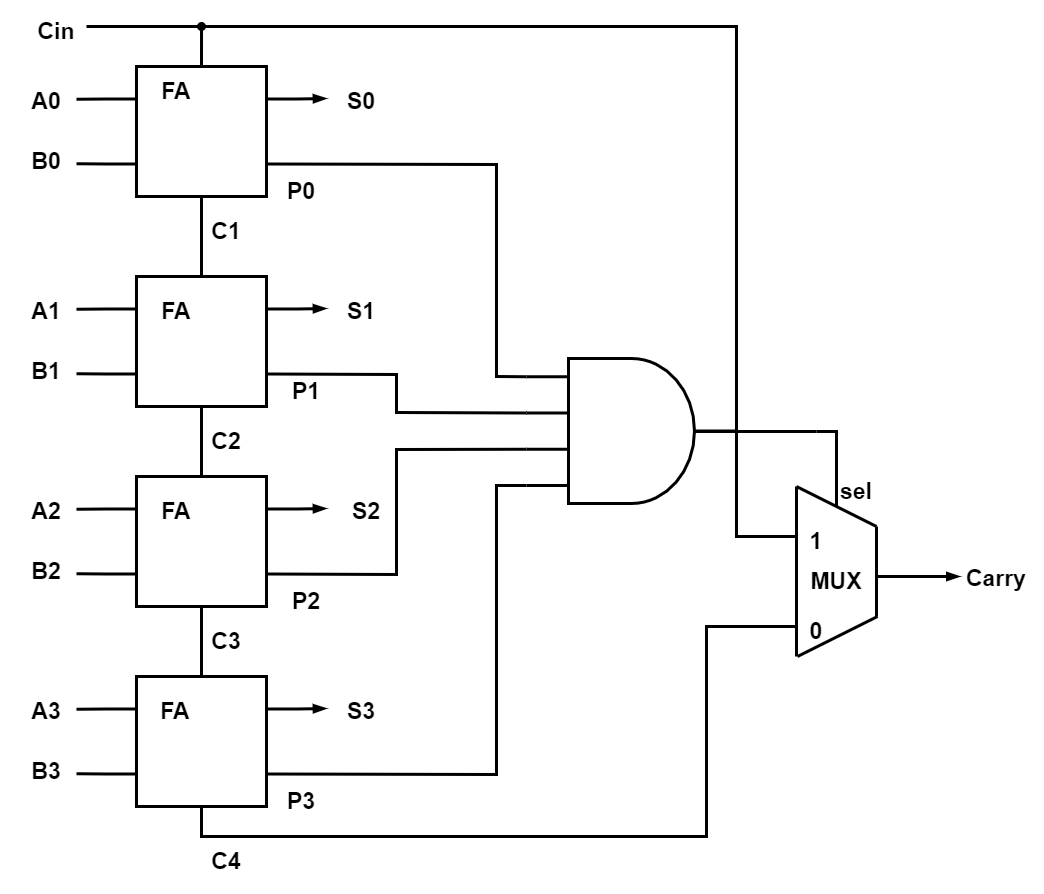

The diagram above was exported from draw.io. Its source (the exported page's mxGraphModel, read from the mxfile embedded in the PNG):
<mxGraphModel dx="353" dy="829" grid="1" gridSize="10" guides="1" tooltips="1" connect="1" arrows="1" fold="1" page="1" pageScale="1" pageWidth="850" pageHeight="1100" math="0" shadow="0">
  <root>
    <mxCell id="0" />
    <mxCell id="1" parent="0" />
    <mxCell id="ayzeMk-e17JQ_dauDZkI-13" style="edgeStyle=orthogonalEdgeStyle;rounded=0;orthogonalLoop=1;jettySize=auto;html=1;exitX=1;exitY=0.25;exitDx=0;exitDy=0;endArrow=blockThin;endFill=1;strokeWidth=3;fontStyle=1;fontSize=23;" edge="1" parent="1" source="ayzeMk-e17JQ_dauDZkI-2">
      <mxGeometry relative="1" as="geometry">
        <mxPoint x="1210" y="772" as="targetPoint" />
      </mxGeometry>
    </mxCell>
    <mxCell id="ayzeMk-e17JQ_dauDZkI-26" style="edgeStyle=orthogonalEdgeStyle;rounded=0;orthogonalLoop=1;jettySize=auto;html=1;exitX=0;exitY=0.25;exitDx=0;exitDy=0;endArrow=none;endFill=0;strokeWidth=3;fontStyle=1;fontSize=23;" edge="1" parent="1" source="ayzeMk-e17JQ_dauDZkI-2">
      <mxGeometry relative="1" as="geometry">
        <mxPoint x="960" y="772.6923076923076" as="targetPoint" />
      </mxGeometry>
    </mxCell>
    <mxCell id="ayzeMk-e17JQ_dauDZkI-27" style="edgeStyle=orthogonalEdgeStyle;rounded=0;orthogonalLoop=1;jettySize=auto;html=1;exitX=0;exitY=0.75;exitDx=0;exitDy=0;endArrow=none;endFill=0;strokeWidth=3;fontStyle=1;fontSize=23;" edge="1" parent="1" source="ayzeMk-e17JQ_dauDZkI-2">
      <mxGeometry relative="1" as="geometry">
        <mxPoint x="960" y="837.3076923076924" as="targetPoint" />
      </mxGeometry>
    </mxCell>
    <mxCell id="ayzeMk-e17JQ_dauDZkI-2" value="" style="whiteSpace=wrap;html=1;aspect=fixed;strokeWidth=3;fontStyle=1;fontSize=23;" vertex="1" parent="1">
      <mxGeometry x="1020" y="740" width="130" height="130" as="geometry" />
    </mxCell>
    <mxCell id="ayzeMk-e17JQ_dauDZkI-9" style="edgeStyle=orthogonalEdgeStyle;rounded=0;orthogonalLoop=1;jettySize=auto;html=1;exitX=0.5;exitY=1;exitDx=0;exitDy=0;entryX=0.5;entryY=0;entryDx=0;entryDy=0;endArrow=none;endFill=0;strokeWidth=3;fontStyle=1;fontSize=23;" edge="1" parent="1" source="ayzeMk-e17JQ_dauDZkI-3" target="ayzeMk-e17JQ_dauDZkI-2">
      <mxGeometry relative="1" as="geometry" />
    </mxCell>
    <mxCell id="ayzeMk-e17JQ_dauDZkI-12" style="edgeStyle=orthogonalEdgeStyle;rounded=0;orthogonalLoop=1;jettySize=auto;html=1;exitX=1;exitY=0.25;exitDx=0;exitDy=0;endArrow=blockThin;endFill=1;strokeWidth=3;fontStyle=1;fontSize=23;" edge="1" parent="1" source="ayzeMk-e17JQ_dauDZkI-3">
      <mxGeometry relative="1" as="geometry">
        <mxPoint x="1210" y="572" as="targetPoint" />
      </mxGeometry>
    </mxCell>
    <mxCell id="ayzeMk-e17JQ_dauDZkI-24" style="edgeStyle=orthogonalEdgeStyle;rounded=0;orthogonalLoop=1;jettySize=auto;html=1;exitX=0;exitY=0.25;exitDx=0;exitDy=0;endArrow=none;endFill=0;strokeWidth=3;fontStyle=1;fontSize=23;" edge="1" parent="1" source="ayzeMk-e17JQ_dauDZkI-3">
      <mxGeometry relative="1" as="geometry">
        <mxPoint x="960" y="572.6923076923076" as="targetPoint" />
      </mxGeometry>
    </mxCell>
    <mxCell id="ayzeMk-e17JQ_dauDZkI-25" style="edgeStyle=orthogonalEdgeStyle;rounded=0;orthogonalLoop=1;jettySize=auto;html=1;exitX=0;exitY=0.75;exitDx=0;exitDy=0;endArrow=none;endFill=0;strokeWidth=3;fontStyle=1;fontSize=23;" edge="1" parent="1" source="ayzeMk-e17JQ_dauDZkI-3">
      <mxGeometry relative="1" as="geometry">
        <mxPoint x="960" y="637.3076923076924" as="targetPoint" />
      </mxGeometry>
    </mxCell>
    <mxCell id="ayzeMk-e17JQ_dauDZkI-3" value="" style="whiteSpace=wrap;html=1;aspect=fixed;strokeWidth=3;fontStyle=1;fontSize=23;" vertex="1" parent="1">
      <mxGeometry x="1020" y="540" width="130" height="130" as="geometry" />
    </mxCell>
    <mxCell id="ayzeMk-e17JQ_dauDZkI-8" style="edgeStyle=orthogonalEdgeStyle;rounded=0;orthogonalLoop=1;jettySize=auto;html=1;exitX=0.5;exitY=1;exitDx=0;exitDy=0;entryX=0.5;entryY=0;entryDx=0;entryDy=0;endArrow=none;endFill=0;strokeWidth=3;fontStyle=1;fontSize=23;" edge="1" parent="1" source="ayzeMk-e17JQ_dauDZkI-4" target="ayzeMk-e17JQ_dauDZkI-3">
      <mxGeometry relative="1" as="geometry" />
    </mxCell>
    <mxCell id="ayzeMk-e17JQ_dauDZkI-11" style="edgeStyle=orthogonalEdgeStyle;rounded=0;orthogonalLoop=1;jettySize=auto;html=1;exitX=1;exitY=0.25;exitDx=0;exitDy=0;endArrow=blockThin;endFill=1;strokeWidth=3;fontStyle=1;fontSize=23;" edge="1" parent="1" source="ayzeMk-e17JQ_dauDZkI-4">
      <mxGeometry relative="1" as="geometry">
        <mxPoint x="1210" y="372" as="targetPoint" />
      </mxGeometry>
    </mxCell>
    <mxCell id="ayzeMk-e17JQ_dauDZkI-22" style="edgeStyle=orthogonalEdgeStyle;rounded=0;orthogonalLoop=1;jettySize=auto;html=1;exitX=0;exitY=0.25;exitDx=0;exitDy=0;endArrow=none;endFill=0;strokeWidth=3;fontStyle=1;fontSize=23;" edge="1" parent="1" source="ayzeMk-e17JQ_dauDZkI-4">
      <mxGeometry relative="1" as="geometry">
        <mxPoint x="960" y="372.6923076923076" as="targetPoint" />
      </mxGeometry>
    </mxCell>
    <mxCell id="ayzeMk-e17JQ_dauDZkI-23" style="edgeStyle=orthogonalEdgeStyle;rounded=0;orthogonalLoop=1;jettySize=auto;html=1;exitX=0;exitY=0.75;exitDx=0;exitDy=0;endArrow=none;endFill=0;strokeWidth=3;fontStyle=1;fontSize=23;" edge="1" parent="1" source="ayzeMk-e17JQ_dauDZkI-4">
      <mxGeometry relative="1" as="geometry">
        <mxPoint x="960" y="437.30769230769226" as="targetPoint" />
      </mxGeometry>
    </mxCell>
    <mxCell id="ayzeMk-e17JQ_dauDZkI-4" value="" style="whiteSpace=wrap;html=1;aspect=fixed;strokeWidth=3;fontStyle=1;fontSize=23;" vertex="1" parent="1">
      <mxGeometry x="1020" y="340" width="130" height="130" as="geometry" />
    </mxCell>
    <mxCell id="ayzeMk-e17JQ_dauDZkI-7" style="edgeStyle=orthogonalEdgeStyle;rounded=0;orthogonalLoop=1;jettySize=auto;html=1;exitX=0.5;exitY=1;exitDx=0;exitDy=0;entryX=0.5;entryY=0;entryDx=0;entryDy=0;endArrow=none;endFill=0;strokeWidth=3;fontStyle=1;fontSize=23;" edge="1" parent="1" source="ayzeMk-e17JQ_dauDZkI-5" target="ayzeMk-e17JQ_dauDZkI-4">
      <mxGeometry relative="1" as="geometry" />
    </mxCell>
    <mxCell id="ayzeMk-e17JQ_dauDZkI-10" style="edgeStyle=orthogonalEdgeStyle;rounded=0;orthogonalLoop=1;jettySize=auto;html=1;exitX=1;exitY=0.25;exitDx=0;exitDy=0;endArrow=blockThin;endFill=1;strokeWidth=3;fontStyle=1;fontSize=23;" edge="1" parent="1" source="ayzeMk-e17JQ_dauDZkI-5">
      <mxGeometry relative="1" as="geometry">
        <mxPoint x="1210" y="162" as="targetPoint" />
      </mxGeometry>
    </mxCell>
    <mxCell id="ayzeMk-e17JQ_dauDZkI-20" style="edgeStyle=orthogonalEdgeStyle;rounded=0;orthogonalLoop=1;jettySize=auto;html=1;exitX=0;exitY=0.25;exitDx=0;exitDy=0;endArrow=none;endFill=0;strokeWidth=3;fontStyle=1;fontSize=23;" edge="1" parent="1" source="ayzeMk-e17JQ_dauDZkI-5">
      <mxGeometry relative="1" as="geometry">
        <mxPoint x="960" y="162.69230769230762" as="targetPoint" />
      </mxGeometry>
    </mxCell>
    <mxCell id="ayzeMk-e17JQ_dauDZkI-21" style="edgeStyle=orthogonalEdgeStyle;rounded=0;orthogonalLoop=1;jettySize=auto;html=1;exitX=0;exitY=0.75;exitDx=0;exitDy=0;endArrow=none;endFill=0;strokeWidth=3;fontStyle=1;fontSize=23;" edge="1" parent="1" source="ayzeMk-e17JQ_dauDZkI-5">
      <mxGeometry relative="1" as="geometry">
        <mxPoint x="960" y="227.30769230769226" as="targetPoint" />
      </mxGeometry>
    </mxCell>
    <mxCell id="ayzeMk-e17JQ_dauDZkI-44" style="edgeStyle=orthogonalEdgeStyle;rounded=0;orthogonalLoop=1;jettySize=auto;html=1;exitX=0.5;exitY=0;exitDx=0;exitDy=0;fontSize=23;endArrow=oval;endFill=1;strokeWidth=3;fontStyle=1" edge="1" parent="1" source="ayzeMk-e17JQ_dauDZkI-5">
      <mxGeometry relative="1" as="geometry">
        <mxPoint x="1085.0246913580247" y="90" as="targetPoint" />
      </mxGeometry>
    </mxCell>
    <mxCell id="ayzeMk-e17JQ_dauDZkI-5" value="" style="whiteSpace=wrap;html=1;aspect=fixed;strokeWidth=3;fontStyle=1;fontSize=23;" vertex="1" parent="1">
      <mxGeometry x="1020" y="130" width="130" height="130" as="geometry" />
    </mxCell>
    <mxCell id="ayzeMk-e17JQ_dauDZkI-39" style="edgeStyle=orthogonalEdgeStyle;rounded=0;orthogonalLoop=1;jettySize=auto;html=1;exitX=0.5;exitY=0;exitDx=0;exitDy=0;fontSize=23;endArrow=none;endFill=0;strokeWidth=3;fontStyle=1" edge="1" parent="1">
      <mxGeometry relative="1" as="geometry">
        <mxPoint x="1700" y="495" as="targetPoint" />
        <mxPoint x="1560" y="495" as="sourcePoint" />
      </mxGeometry>
    </mxCell>
    <mxCell id="ayzeMk-e17JQ_dauDZkI-16" value="" style="endArrow=none;html=1;rounded=0;entryX=0;entryY=0.125;entryDx=0;entryDy=0;exitX=1;exitY=0.75;exitDx=0;exitDy=0;entryPerimeter=0;strokeWidth=3;fontStyle=1;fontSize=23;" edge="1" parent="1" source="ayzeMk-e17JQ_dauDZkI-5" target="ayzeMk-e17JQ_dauDZkI-84">
      <mxGeometry width="50" height="50" relative="1" as="geometry">
        <mxPoint x="740" y="480" as="sourcePoint" />
        <mxPoint x="1409.5499999999997" y="378.75" as="targetPoint" />
        <Array as="points">
          <mxPoint x="1380" y="228" />
          <mxPoint x="1380" y="440" />
        </Array>
      </mxGeometry>
    </mxCell>
    <mxCell id="ayzeMk-e17JQ_dauDZkI-17" value="" style="endArrow=none;html=1;rounded=0;entryX=0;entryY=0.375;entryDx=0;entryDy=0;entryPerimeter=0;exitX=1;exitY=0.75;exitDx=0;exitDy=0;strokeWidth=3;fontStyle=1;fontSize=23;" edge="1" parent="1" source="ayzeMk-e17JQ_dauDZkI-4" target="ayzeMk-e17JQ_dauDZkI-84">
      <mxGeometry width="50" height="50" relative="1" as="geometry">
        <mxPoint x="1100" y="500" as="sourcePoint" />
        <mxPoint x="1410.2999999999997" y="463.3799999999999" as="targetPoint" />
        <Array as="points">
          <mxPoint x="1280" y="438" />
          <mxPoint x="1280" y="476" />
        </Array>
      </mxGeometry>
    </mxCell>
    <mxCell id="ayzeMk-e17JQ_dauDZkI-18" value="" style="endArrow=none;html=1;rounded=0;exitX=1;exitY=0.75;exitDx=0;exitDy=0;entryX=0;entryY=0.625;entryDx=0;entryDy=0;entryPerimeter=0;strokeWidth=3;fontStyle=1;fontSize=23;" edge="1" parent="1" source="ayzeMk-e17JQ_dauDZkI-3" target="ayzeMk-e17JQ_dauDZkI-84">
      <mxGeometry width="50" height="50" relative="1" as="geometry">
        <mxPoint x="1240" y="430" as="sourcePoint" />
        <mxPoint x="1410.2999999999997" y="550.49" as="targetPoint" />
        <Array as="points">
          <mxPoint x="1280" y="638" />
          <mxPoint x="1280" y="513" />
        </Array>
      </mxGeometry>
    </mxCell>
    <mxCell id="ayzeMk-e17JQ_dauDZkI-19" value="" style="endArrow=none;html=1;rounded=0;entryX=0;entryY=0.875;entryDx=0;entryDy=0;entryPerimeter=0;exitX=1;exitY=0.75;exitDx=0;exitDy=0;strokeWidth=3;fontStyle=1;fontSize=23;" edge="1" parent="1" source="ayzeMk-e17JQ_dauDZkI-2" target="ayzeMk-e17JQ_dauDZkI-84">
      <mxGeometry width="50" height="50" relative="1" as="geometry">
        <mxPoint x="1220" y="570" as="sourcePoint" />
        <mxPoint x="1409.5499999999997" y="618.9999999999998" as="targetPoint" />
        <Array as="points">
          <mxPoint x="1380" y="838" />
          <mxPoint x="1380" y="549" />
        </Array>
      </mxGeometry>
    </mxCell>
    <mxCell id="ayzeMk-e17JQ_dauDZkI-33" value="" style="endArrow=none;html=1;rounded=0;fontSize=23;strokeWidth=3;fontStyle=1" edge="1" parent="1">
      <mxGeometry width="50" height="50" relative="1" as="geometry">
        <mxPoint x="1680" y="720" as="sourcePoint" />
        <mxPoint x="1680" y="550" as="targetPoint" />
      </mxGeometry>
    </mxCell>
    <mxCell id="ayzeMk-e17JQ_dauDZkI-34" value="" style="endArrow=none;html=1;rounded=0;fontSize=23;strokeWidth=3;fontStyle=1" edge="1" parent="1">
      <mxGeometry width="50" height="50" relative="1" as="geometry">
        <mxPoint x="1760" y="590" as="sourcePoint" />
        <mxPoint x="1680" y="550" as="targetPoint" />
      </mxGeometry>
    </mxCell>
    <mxCell id="ayzeMk-e17JQ_dauDZkI-35" value="" style="endArrow=none;html=1;rounded=0;fontSize=23;strokeWidth=3;fontStyle=1" edge="1" parent="1">
      <mxGeometry width="50" height="50" relative="1" as="geometry">
        <mxPoint x="1761" y="680" as="sourcePoint" />
        <mxPoint x="1681" y="720" as="targetPoint" />
      </mxGeometry>
    </mxCell>
    <mxCell id="ayzeMk-e17JQ_dauDZkI-37" value="" style="endArrow=none;html=1;rounded=0;fontSize=23;strokeWidth=3;fontStyle=1" edge="1" parent="1">
      <mxGeometry width="50" height="50" relative="1" as="geometry">
        <mxPoint x="1760" y="680" as="sourcePoint" />
        <mxPoint x="1760" y="590" as="targetPoint" />
      </mxGeometry>
    </mxCell>
    <mxCell id="ayzeMk-e17JQ_dauDZkI-38" value="" style="endArrow=none;html=1;rounded=0;fontSize=23;exitX=0.5;exitY=1;exitDx=0;exitDy=0;strokeWidth=3;fontStyle=1" edge="1" parent="1" source="ayzeMk-e17JQ_dauDZkI-2">
      <mxGeometry width="50" height="50" relative="1" as="geometry">
        <mxPoint x="980" y="530" as="sourcePoint" />
        <mxPoint x="1680" y="690" as="targetPoint" />
        <Array as="points">
          <mxPoint x="1085" y="900" />
          <mxPoint x="1590" y="900" />
          <mxPoint x="1590" y="690" />
        </Array>
      </mxGeometry>
    </mxCell>
    <mxCell id="ayzeMk-e17JQ_dauDZkI-40" value="" style="endArrow=none;html=1;rounded=0;fontSize=23;strokeWidth=3;fontStyle=1" edge="1" parent="1">
      <mxGeometry width="50" height="50" relative="1" as="geometry">
        <mxPoint x="1720" y="570" as="sourcePoint" />
        <mxPoint x="1700" y="495" as="targetPoint" />
        <Array as="points">
          <mxPoint x="1720" y="495" />
        </Array>
      </mxGeometry>
    </mxCell>
    <mxCell id="ayzeMk-e17JQ_dauDZkI-41" value="" style="endArrow=none;html=1;rounded=0;fontSize=23;strokeWidth=3;fontStyle=1" edge="1" parent="1">
      <mxGeometry width="50" height="50" relative="1" as="geometry">
        <mxPoint x="970" y="90" as="sourcePoint" />
        <mxPoint x="1680" y="600" as="targetPoint" />
        <Array as="points">
          <mxPoint x="1520" y="90" />
          <mxPoint x="1620" y="90" />
          <mxPoint x="1620" y="600" />
        </Array>
      </mxGeometry>
    </mxCell>
    <mxCell id="ayzeMk-e17JQ_dauDZkI-42" value="" style="endArrow=blockThin;html=1;rounded=0;fontSize=23;endFill=1;strokeWidth=3;fontStyle=1" edge="1" parent="1">
      <mxGeometry width="50" height="50" relative="1" as="geometry">
        <mxPoint x="1760" y="640" as="sourcePoint" />
        <mxPoint x="1843.3334350585938" y="640" as="targetPoint" />
      </mxGeometry>
    </mxCell>
    <mxCell id="ayzeMk-e17JQ_dauDZkI-45" value="Cin" style="text;html=1;strokeColor=none;fillColor=none;align=center;verticalAlign=middle;whiteSpace=wrap;rounded=0;fontSize=23;strokeWidth=3;fontStyle=1" vertex="1" parent="1">
      <mxGeometry x="910" y="80" width="60" height="30" as="geometry" />
    </mxCell>
    <mxCell id="ayzeMk-e17JQ_dauDZkI-46" value="FA" style="text;html=1;strokeColor=none;fillColor=none;align=center;verticalAlign=middle;whiteSpace=wrap;rounded=0;fontSize=23;strokeWidth=3;fontStyle=1" vertex="1" parent="1">
      <mxGeometry x="1030" y="140" width="60" height="30" as="geometry" />
    </mxCell>
    <mxCell id="ayzeMk-e17JQ_dauDZkI-47" value="A0" style="text;html=1;strokeColor=none;fillColor=none;align=center;verticalAlign=middle;whiteSpace=wrap;rounded=0;fontSize=23;strokeWidth=3;fontStyle=1" vertex="1" parent="1">
      <mxGeometry x="900" y="150" width="60" height="30" as="geometry" />
    </mxCell>
    <mxCell id="ayzeMk-e17JQ_dauDZkI-48" value="S0" style="text;html=1;strokeColor=none;fillColor=none;align=center;verticalAlign=middle;whiteSpace=wrap;rounded=0;fontSize=23;strokeWidth=3;fontStyle=1" vertex="1" parent="1">
      <mxGeometry x="1215" y="150" width="60" height="30" as="geometry" />
    </mxCell>
    <mxCell id="ayzeMk-e17JQ_dauDZkI-49" value="P0" style="text;html=1;strokeColor=none;fillColor=none;align=center;verticalAlign=middle;whiteSpace=wrap;rounded=0;fontSize=23;strokeWidth=3;fontStyle=1" vertex="1" parent="1">
      <mxGeometry x="1155" y="240" width="60" height="30" as="geometry" />
    </mxCell>
    <mxCell id="ayzeMk-e17JQ_dauDZkI-50" value="MUX" style="text;html=1;strokeColor=none;fillColor=none;align=center;verticalAlign=middle;whiteSpace=wrap;rounded=0;fontSize=23;strokeWidth=3;fontStyle=1" vertex="1" parent="1">
      <mxGeometry x="1690" y="630" width="60" height="30" as="geometry" />
    </mxCell>
    <mxCell id="ayzeMk-e17JQ_dauDZkI-51" value="1" style="text;html=1;strokeColor=none;fillColor=none;align=center;verticalAlign=middle;whiteSpace=wrap;rounded=0;fontSize=23;strokeWidth=3;fontStyle=1" vertex="1" parent="1">
      <mxGeometry x="1670" y="590" width="60" height="30" as="geometry" />
    </mxCell>
    <mxCell id="ayzeMk-e17JQ_dauDZkI-52" value="0" style="text;html=1;strokeColor=none;fillColor=none;align=center;verticalAlign=middle;whiteSpace=wrap;rounded=0;fontSize=23;strokeWidth=3;fontStyle=1" vertex="1" parent="1">
      <mxGeometry x="1670" y="680" width="60" height="30" as="geometry" />
    </mxCell>
    <mxCell id="ayzeMk-e17JQ_dauDZkI-53" value="sel" style="text;html=1;strokeColor=none;fillColor=none;align=center;verticalAlign=middle;whiteSpace=wrap;rounded=0;fontSize=23;strokeWidth=3;fontStyle=1" vertex="1" parent="1">
      <mxGeometry x="1710" y="540" width="60" height="30" as="geometry" />
    </mxCell>
    <mxCell id="ayzeMk-e17JQ_dauDZkI-54" value="Carry" style="text;html=1;strokeColor=none;fillColor=none;align=center;verticalAlign=middle;whiteSpace=wrap;rounded=0;fontSize=23;strokeWidth=3;fontStyle=1" vertex="1" parent="1">
      <mxGeometry x="1850" y="627" width="60" height="30" as="geometry" />
    </mxCell>
    <mxCell id="ayzeMk-e17JQ_dauDZkI-55" value="B0" style="text;html=1;strokeColor=none;fillColor=none;align=center;verticalAlign=middle;whiteSpace=wrap;rounded=0;fontSize=23;strokeWidth=3;fontStyle=1" vertex="1" parent="1">
      <mxGeometry x="900" y="210" width="60" height="30" as="geometry" />
    </mxCell>
    <mxCell id="ayzeMk-e17JQ_dauDZkI-56" value="A1" style="text;html=1;strokeColor=none;fillColor=none;align=center;verticalAlign=middle;whiteSpace=wrap;rounded=0;fontSize=23;strokeWidth=3;fontStyle=1" vertex="1" parent="1">
      <mxGeometry x="900" y="360" width="60" height="30" as="geometry" />
    </mxCell>
    <mxCell id="ayzeMk-e17JQ_dauDZkI-57" value="B1" style="text;html=1;strokeColor=none;fillColor=none;align=center;verticalAlign=middle;whiteSpace=wrap;rounded=0;fontSize=23;strokeWidth=3;fontStyle=1" vertex="1" parent="1">
      <mxGeometry x="900" y="420" width="60" height="30" as="geometry" />
    </mxCell>
    <mxCell id="ayzeMk-e17JQ_dauDZkI-58" value="A2" style="text;html=1;strokeColor=none;fillColor=none;align=center;verticalAlign=middle;whiteSpace=wrap;rounded=0;fontSize=23;strokeWidth=3;fontStyle=1" vertex="1" parent="1">
      <mxGeometry x="900" y="560" width="60" height="30" as="geometry" />
    </mxCell>
    <mxCell id="ayzeMk-e17JQ_dauDZkI-59" value="B2" style="text;html=1;strokeColor=none;fillColor=none;align=center;verticalAlign=middle;whiteSpace=wrap;rounded=0;fontSize=23;strokeWidth=3;fontStyle=1" vertex="1" parent="1">
      <mxGeometry x="900" y="620" width="60" height="30" as="geometry" />
    </mxCell>
    <mxCell id="ayzeMk-e17JQ_dauDZkI-60" value="A3" style="text;html=1;strokeColor=none;fillColor=none;align=center;verticalAlign=middle;whiteSpace=wrap;rounded=0;fontSize=23;strokeWidth=3;fontStyle=1" vertex="1" parent="1">
      <mxGeometry x="900" y="760" width="60" height="30" as="geometry" />
    </mxCell>
    <mxCell id="ayzeMk-e17JQ_dauDZkI-61" value="B3" style="text;html=1;strokeColor=none;fillColor=none;align=center;verticalAlign=middle;whiteSpace=wrap;rounded=0;fontSize=23;strokeWidth=3;fontStyle=1" vertex="1" parent="1">
      <mxGeometry x="900" y="820" width="60" height="30" as="geometry" />
    </mxCell>
    <mxCell id="ayzeMk-e17JQ_dauDZkI-62" value="FA" style="text;html=1;strokeColor=none;fillColor=none;align=center;verticalAlign=middle;whiteSpace=wrap;rounded=0;fontSize=23;strokeWidth=3;fontStyle=1" vertex="1" parent="1">
      <mxGeometry x="1029" y="760" width="60" height="30" as="geometry" />
    </mxCell>
    <mxCell id="ayzeMk-e17JQ_dauDZkI-63" value="FA" style="text;html=1;strokeColor=none;fillColor=none;align=center;verticalAlign=middle;whiteSpace=wrap;rounded=0;fontSize=23;strokeWidth=3;fontStyle=1" vertex="1" parent="1">
      <mxGeometry x="1030" y="560" width="60" height="30" as="geometry" />
    </mxCell>
    <mxCell id="ayzeMk-e17JQ_dauDZkI-64" value="FA" style="text;html=1;strokeColor=none;fillColor=none;align=center;verticalAlign=middle;whiteSpace=wrap;rounded=0;fontSize=23;strokeWidth=3;fontStyle=1" vertex="1" parent="1">
      <mxGeometry x="1030" y="360" width="60" height="30" as="geometry" />
    </mxCell>
    <mxCell id="ayzeMk-e17JQ_dauDZkI-75" value="S1" style="text;html=1;strokeColor=none;fillColor=none;align=center;verticalAlign=middle;whiteSpace=wrap;rounded=0;fontSize=23;strokeWidth=3;fontStyle=1" vertex="1" parent="1">
      <mxGeometry x="1215" y="360" width="60" height="30" as="geometry" />
    </mxCell>
    <mxCell id="ayzeMk-e17JQ_dauDZkI-76" value="P1" style="text;html=1;strokeColor=none;fillColor=none;align=center;verticalAlign=middle;whiteSpace=wrap;rounded=0;fontSize=23;strokeWidth=3;fontStyle=1" vertex="1" parent="1">
      <mxGeometry x="1160" y="440" width="60" height="30" as="geometry" />
    </mxCell>
    <mxCell id="ayzeMk-e17JQ_dauDZkI-78" value="S2" style="text;html=1;strokeColor=none;fillColor=none;align=center;verticalAlign=middle;whiteSpace=wrap;rounded=0;fontSize=23;strokeWidth=3;fontStyle=1" vertex="1" parent="1">
      <mxGeometry x="1220" y="560" width="60" height="30" as="geometry" />
    </mxCell>
    <mxCell id="ayzeMk-e17JQ_dauDZkI-79" value="P2" style="text;html=1;strokeColor=none;fillColor=none;align=center;verticalAlign=middle;whiteSpace=wrap;rounded=0;fontSize=23;strokeWidth=3;fontStyle=1" vertex="1" parent="1">
      <mxGeometry x="1160" y="650" width="60" height="30" as="geometry" />
    </mxCell>
    <mxCell id="ayzeMk-e17JQ_dauDZkI-81" value="S3" style="text;html=1;strokeColor=none;fillColor=none;align=center;verticalAlign=middle;whiteSpace=wrap;rounded=0;fontSize=23;strokeWidth=3;fontStyle=1" vertex="1" parent="1">
      <mxGeometry x="1215" y="760" width="60" height="30" as="geometry" />
    </mxCell>
    <mxCell id="ayzeMk-e17JQ_dauDZkI-82" value="P3" style="text;html=1;strokeColor=none;fillColor=none;align=center;verticalAlign=middle;whiteSpace=wrap;rounded=0;fontSize=23;strokeWidth=3;fontStyle=1" vertex="1" parent="1">
      <mxGeometry x="1155" y="850" width="60" height="30" as="geometry" />
    </mxCell>
    <mxCell id="ayzeMk-e17JQ_dauDZkI-84" value="" style="verticalLabelPosition=bottom;shadow=0;dashed=0;align=center;html=1;verticalAlign=top;shape=mxgraph.electrical.logic_gates.logic_gate;operation=and;fontSize=23;numInputs=4;strokeWidth=3;fontStyle=1" vertex="1" parent="1">
      <mxGeometry x="1410" y="422" width="210" height="145" as="geometry" />
    </mxCell>
    <mxCell id="ayzeMk-e17JQ_dauDZkI-89" value="C4" style="text;html=1;strokeColor=none;fillColor=none;align=center;verticalAlign=middle;whiteSpace=wrap;rounded=0;fontSize=23;strokeWidth=3;fontStyle=1" vertex="1" parent="1">
      <mxGeometry x="1080" y="910" width="60" height="30" as="geometry" />
    </mxCell>
    <mxCell id="ayzeMk-e17JQ_dauDZkI-90" value="C3" style="text;html=1;strokeColor=none;fillColor=none;align=center;verticalAlign=middle;whiteSpace=wrap;rounded=0;fontSize=23;strokeWidth=3;fontStyle=1" vertex="1" parent="1">
      <mxGeometry x="1080" y="690" width="60" height="30" as="geometry" />
    </mxCell>
    <mxCell id="ayzeMk-e17JQ_dauDZkI-91" value="C2" style="text;html=1;strokeColor=none;fillColor=none;align=center;verticalAlign=middle;whiteSpace=wrap;rounded=0;fontSize=23;strokeWidth=3;fontStyle=1" vertex="1" parent="1">
      <mxGeometry x="1080" y="490" width="60" height="30" as="geometry" />
    </mxCell>
    <mxCell id="ayzeMk-e17JQ_dauDZkI-92" value="C1" style="text;html=1;strokeColor=none;fillColor=none;align=center;verticalAlign=middle;whiteSpace=wrap;rounded=0;fontSize=23;strokeWidth=3;fontStyle=1" vertex="1" parent="1">
      <mxGeometry x="1080" y="280" width="60" height="30" as="geometry" />
    </mxCell>
  </root>
</mxGraphModel>